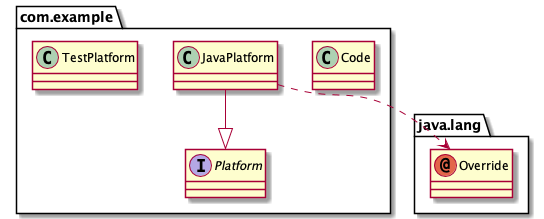

The diagram above was rendered by PlantUML. Its source (embedded in the PNG):
@startuml
annotation java.lang.Override
class com.example.Code
class com.example.JavaPlatform
class com.example.TestPlatform
interface com.example.Platform
com.example.JavaPlatform ..> java.lang.Override
com.example.JavaPlatform --|> com.example.Platform
@enduml